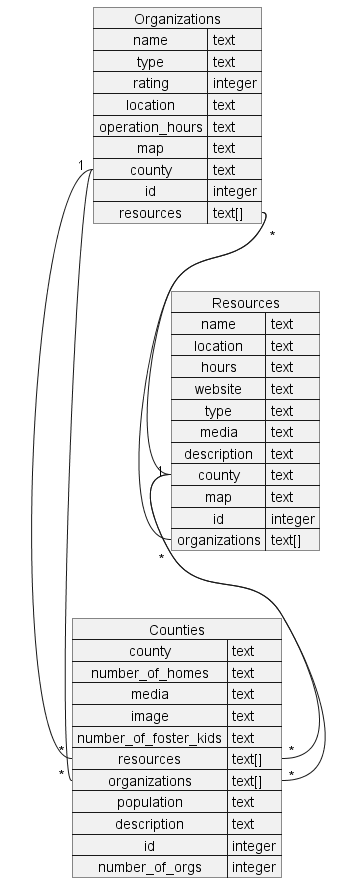

The diagram above was rendered by PlantUML. Its source (embedded in the PNG):
@startuml
map Counties {
 county => text
 number_of_homes => text
 media => text
 image => text
 number_of_foster_kids => text
 resources => text[]
 organizations => text[]
 population => text
 description => text
 id => integer
 number_of_orgs => integer
}

map Organizations {
 name => text
 type => text
 rating => integer
 location => text
 operation_hours => text
 map => text
 county => text
 id => integer
 resources => text[]
}

map Resources {
 name => text
 location => text
 hours => text
 website => text
 type => text
 media => text
 description => text
 county => text
 map => text
 id => integer
 organizations => text[]
}
Organizations::county "1" --"*" Counties::resources
Organizations::county  --"*" Counties::organizations
Organizations::resources "*" -- "*"Resources::organizations
Organizations::resources  --"1"Resources::county
Resources::county --"*"Counties::resources
Resources::county -- "*"Counties::organizations
@enduml